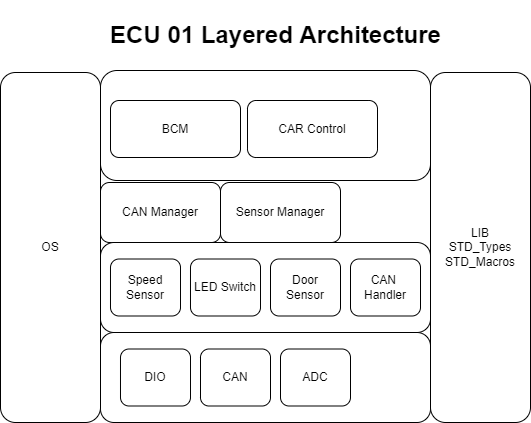

The diagram above was exported from draw.io. Its source (the exported page's mxGraphModel, read from the mxfile embedded in the PNG):
<mxGraphModel dx="868" dy="553" grid="1" gridSize="10" guides="1" tooltips="1" connect="1" arrows="1" fold="1" page="1" pageScale="1" pageWidth="850" pageHeight="1100" math="0" shadow="0">
  <root>
    <mxCell id="0" />
    <mxCell id="1" parent="0" />
    <mxCell id="_McTioFNZwLfmJzs1pRS-1" value="" style="rounded=1;whiteSpace=wrap;html=1;" vertex="1" parent="1">
      <mxGeometry x="230" y="138" width="330" height="110" as="geometry" />
    </mxCell>
    <mxCell id="_McTioFNZwLfmJzs1pRS-2" value="CAN Manager" style="rounded=1;whiteSpace=wrap;html=1;" vertex="1" parent="1">
      <mxGeometry x="230" y="250" width="120" height="60" as="geometry" />
    </mxCell>
    <mxCell id="_McTioFNZwLfmJzs1pRS-3" value="Sensor Manager" style="rounded=1;whiteSpace=wrap;html=1;" vertex="1" parent="1">
      <mxGeometry x="350" y="250" width="120" height="60" as="geometry" />
    </mxCell>
    <mxCell id="_McTioFNZwLfmJzs1pRS-4" value="" style="rounded=1;whiteSpace=wrap;html=1;" vertex="1" parent="1">
      <mxGeometry x="230" y="310" width="330" height="90" as="geometry" />
    </mxCell>
    <mxCell id="_McTioFNZwLfmJzs1pRS-5" value="" style="rounded=1;whiteSpace=wrap;html=1;" vertex="1" parent="1">
      <mxGeometry x="230" y="400" width="330" height="90" as="geometry" />
    </mxCell>
    <mxCell id="_McTioFNZwLfmJzs1pRS-6" value="OS" style="rounded=1;whiteSpace=wrap;html=1;" vertex="1" parent="1">
      <mxGeometry x="130" y="140" width="100" height="350" as="geometry" />
    </mxCell>
    <mxCell id="_McTioFNZwLfmJzs1pRS-7" value="LIB&lt;br&gt;STD_Types&lt;br&gt;STD_Macros" style="rounded=1;whiteSpace=wrap;html=1;" vertex="1" parent="1">
      <mxGeometry x="560" y="140" width="100" height="350" as="geometry" />
    </mxCell>
    <mxCell id="_McTioFNZwLfmJzs1pRS-9" value="CAR Control" style="rounded=1;whiteSpace=wrap;html=1;" vertex="1" parent="1">
      <mxGeometry x="377" y="168" width="130" height="57" as="geometry" />
    </mxCell>
    <mxCell id="_McTioFNZwLfmJzs1pRS-10" value="BCM" style="rounded=1;whiteSpace=wrap;html=1;" vertex="1" parent="1">
      <mxGeometry x="240" y="168" width="130" height="57" as="geometry" />
    </mxCell>
    <mxCell id="_McTioFNZwLfmJzs1pRS-11" value="Speed&lt;br&gt;Sensor" style="rounded=1;whiteSpace=wrap;html=1;" vertex="1" parent="1">
      <mxGeometry x="240" y="326.5" width="70" height="57" as="geometry" />
    </mxCell>
    <mxCell id="_McTioFNZwLfmJzs1pRS-12" value="LED Switch" style="rounded=1;whiteSpace=wrap;html=1;" vertex="1" parent="1">
      <mxGeometry x="320" y="326.5" width="70" height="57" as="geometry" />
    </mxCell>
    <mxCell id="_McTioFNZwLfmJzs1pRS-13" value="Door&lt;br&gt;Sensor" style="rounded=1;whiteSpace=wrap;html=1;" vertex="1" parent="1">
      <mxGeometry x="400" y="326.5" width="70" height="57" as="geometry" />
    </mxCell>
    <mxCell id="_McTioFNZwLfmJzs1pRS-14" value="CAN&amp;nbsp;&lt;br&gt;Handler" style="rounded=1;whiteSpace=wrap;html=1;" vertex="1" parent="1">
      <mxGeometry x="480" y="326.5" width="70" height="57" as="geometry" />
    </mxCell>
    <mxCell id="_McTioFNZwLfmJzs1pRS-15" value="DIO" style="rounded=1;whiteSpace=wrap;html=1;" vertex="1" parent="1">
      <mxGeometry x="250" y="416.5" width="70" height="57" as="geometry" />
    </mxCell>
    <mxCell id="_McTioFNZwLfmJzs1pRS-16" value="CAN" style="rounded=1;whiteSpace=wrap;html=1;" vertex="1" parent="1">
      <mxGeometry x="330" y="416.5" width="70" height="57" as="geometry" />
    </mxCell>
    <mxCell id="_McTioFNZwLfmJzs1pRS-17" value="ADC" style="rounded=1;whiteSpace=wrap;html=1;" vertex="1" parent="1">
      <mxGeometry x="410" y="416.5" width="70" height="57" as="geometry" />
    </mxCell>
    <mxCell id="_McTioFNZwLfmJzs1pRS-18" value="&lt;h1&gt;ECU 01 Layered Architecture&lt;/h1&gt;" style="text;html=1;align=center;verticalAlign=middle;resizable=0;points=[];autosize=1;strokeColor=none;fillColor=none;" vertex="1" parent="1">
      <mxGeometry x="230" y="68" width="350" height="70" as="geometry" />
    </mxCell>
  </root>
</mxGraphModel>